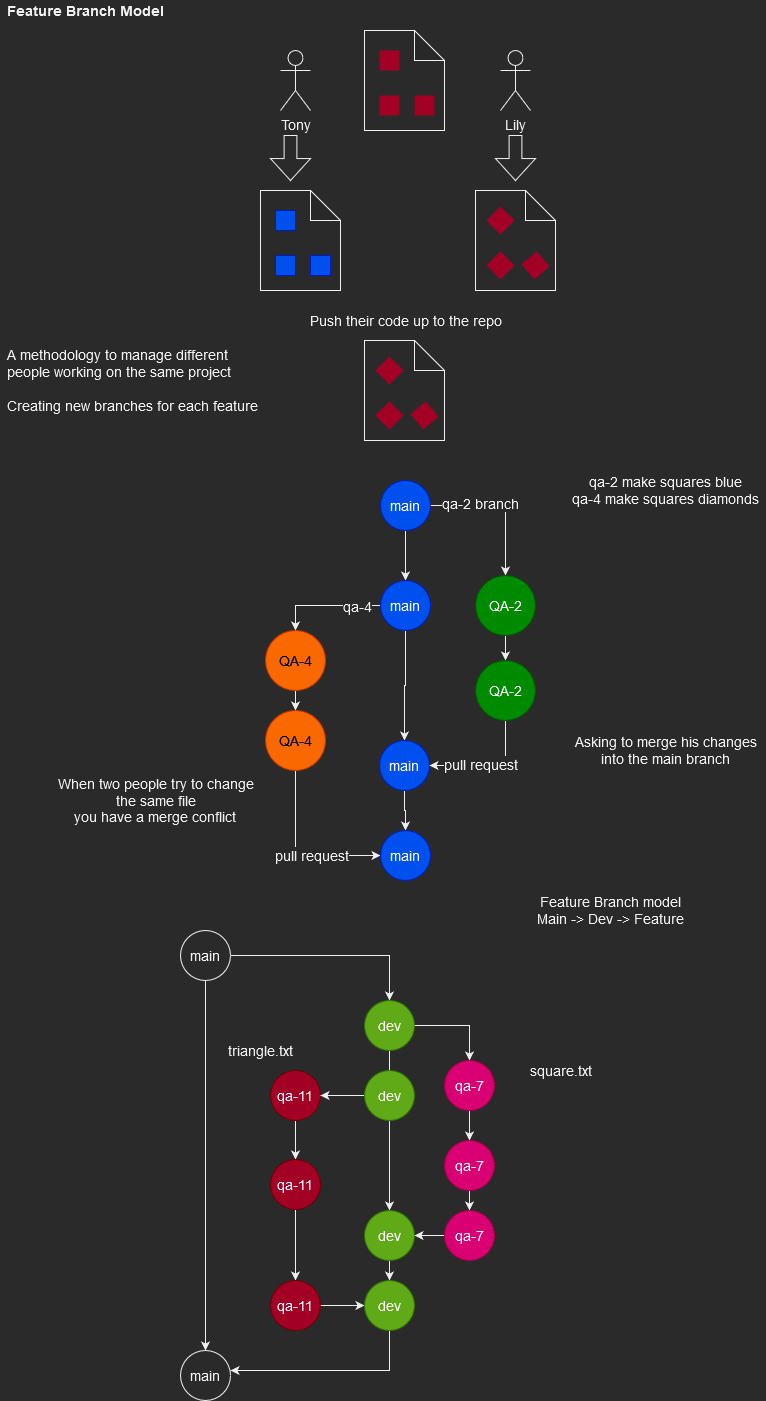

The diagram above was exported from draw.io. Its source (the exported page's mxGraphModel, read from the mxfile embedded in the PNG):
<mxGraphModel dx="1422" dy="780" grid="1" gridSize="10" guides="1" tooltips="1" connect="1" arrows="1" fold="1" page="1" pageScale="1" pageWidth="827" pageHeight="1169" math="0" shadow="0">
  <root>
    <mxCell id="0" />
    <mxCell id="1" parent="0" />
    <mxCell id="8vWx6_ffX0MBoOKeYfHr-1" value="Feature Branch Model" style="text;html=1;align=center;verticalAlign=middle;resizable=0;points=[];autosize=1;strokeColor=none;fillColor=none;fontStyle=1;fontSize=14;" vertex="1" parent="1">
      <mxGeometry x="10" y="10" width="170" height="20" as="geometry" />
    </mxCell>
    <mxCell id="8vWx6_ffX0MBoOKeYfHr-2" value="Tony" style="shape=umlActor;verticalLabelPosition=bottom;verticalAlign=top;html=1;outlineConnect=0;fontSize=14;" vertex="1" parent="1">
      <mxGeometry x="290" y="60" width="30" height="60" as="geometry" />
    </mxCell>
    <mxCell id="8vWx6_ffX0MBoOKeYfHr-3" value="Lily" style="shape=umlActor;verticalLabelPosition=bottom;verticalAlign=top;html=1;outlineConnect=0;fontSize=14;" vertex="1" parent="1">
      <mxGeometry x="510" y="60" width="30" height="60" as="geometry" />
    </mxCell>
    <mxCell id="8vWx6_ffX0MBoOKeYfHr-4" value="" style="shape=note;whiteSpace=wrap;html=1;backgroundOutline=1;darkOpacity=0.05;fontSize=14;" vertex="1" parent="1">
      <mxGeometry x="374" y="40" width="80" height="100" as="geometry" />
    </mxCell>
    <mxCell id="8vWx6_ffX0MBoOKeYfHr-5" value="" style="whiteSpace=wrap;html=1;aspect=fixed;fontSize=14;fillColor=#a20025;strokeColor=none;fontColor=#ffffff;" vertex="1" parent="1">
      <mxGeometry x="389" y="60" width="20" height="20" as="geometry" />
    </mxCell>
    <mxCell id="8vWx6_ffX0MBoOKeYfHr-6" value="" style="whiteSpace=wrap;html=1;aspect=fixed;fontSize=14;fillColor=#a20025;strokeColor=none;fontColor=#ffffff;" vertex="1" parent="1">
      <mxGeometry x="389" y="105" width="20" height="20" as="geometry" />
    </mxCell>
    <mxCell id="8vWx6_ffX0MBoOKeYfHr-8" value="" style="whiteSpace=wrap;html=1;aspect=fixed;fontSize=14;fillColor=#a20025;strokeColor=none;fontColor=#ffffff;" vertex="1" parent="1">
      <mxGeometry x="424" y="105" width="20" height="20" as="geometry" />
    </mxCell>
    <mxCell id="8vWx6_ffX0MBoOKeYfHr-9" value="" style="shape=note;whiteSpace=wrap;html=1;backgroundOutline=1;darkOpacity=0.05;fontSize=14;" vertex="1" parent="1">
      <mxGeometry x="270" y="200" width="80" height="100" as="geometry" />
    </mxCell>
    <mxCell id="8vWx6_ffX0MBoOKeYfHr-10" value="" style="whiteSpace=wrap;html=1;aspect=fixed;fontSize=14;fillColor=#0050ef;strokeColor=#001DBC;fontColor=#ffffff;" vertex="1" parent="1">
      <mxGeometry x="285" y="220" width="20" height="20" as="geometry" />
    </mxCell>
    <mxCell id="8vWx6_ffX0MBoOKeYfHr-11" value="" style="whiteSpace=wrap;html=1;aspect=fixed;fontSize=14;fillColor=#0050ef;strokeColor=#001DBC;fontColor=#ffffff;" vertex="1" parent="1">
      <mxGeometry x="285" y="265" width="20" height="20" as="geometry" />
    </mxCell>
    <mxCell id="8vWx6_ffX0MBoOKeYfHr-12" value="" style="whiteSpace=wrap;html=1;aspect=fixed;fontSize=14;fillColor=#0050ef;strokeColor=#001DBC;fontColor=#ffffff;" vertex="1" parent="1">
      <mxGeometry x="320" y="265" width="20" height="20" as="geometry" />
    </mxCell>
    <mxCell id="8vWx6_ffX0MBoOKeYfHr-13" value="" style="shape=note;whiteSpace=wrap;html=1;backgroundOutline=1;darkOpacity=0.05;fontSize=14;" vertex="1" parent="1">
      <mxGeometry x="485" y="200" width="80" height="100" as="geometry" />
    </mxCell>
    <mxCell id="8vWx6_ffX0MBoOKeYfHr-14" value="" style="whiteSpace=wrap;html=1;aspect=fixed;fontSize=14;fillColor=#a20025;strokeColor=none;fontColor=#ffffff;rotation=45;" vertex="1" parent="1">
      <mxGeometry x="500" y="220" width="20" height="20" as="geometry" />
    </mxCell>
    <mxCell id="8vWx6_ffX0MBoOKeYfHr-15" value="" style="whiteSpace=wrap;html=1;aspect=fixed;fontSize=14;fillColor=#a20025;strokeColor=none;fontColor=#ffffff;rotation=45;" vertex="1" parent="1">
      <mxGeometry x="500" y="265" width="20" height="20" as="geometry" />
    </mxCell>
    <mxCell id="8vWx6_ffX0MBoOKeYfHr-16" value="" style="whiteSpace=wrap;html=1;aspect=fixed;fontSize=14;fillColor=#a20025;strokeColor=none;fontColor=#ffffff;rotation=50;" vertex="1" parent="1">
      <mxGeometry x="535" y="265" width="20" height="20" as="geometry" />
    </mxCell>
    <mxCell id="8vWx6_ffX0MBoOKeYfHr-17" value="Push their code up to the repo" style="text;html=1;align=center;verticalAlign=middle;resizable=0;points=[];autosize=1;strokeColor=none;fillColor=none;fontSize=14;" vertex="1" parent="1">
      <mxGeometry x="310" y="320" width="210" height="20" as="geometry" />
    </mxCell>
    <mxCell id="8vWx6_ffX0MBoOKeYfHr-18" value="" style="html=1;shadow=0;dashed=0;align=center;verticalAlign=middle;shape=mxgraph.arrows2.arrow;dy=0.68;dx=21.95;direction=south;notch=0;fontSize=14;" vertex="1" parent="1">
      <mxGeometry x="280" y="145" width="40" height="45" as="geometry" />
    </mxCell>
    <mxCell id="8vWx6_ffX0MBoOKeYfHr-19" value="" style="html=1;shadow=0;dashed=0;align=center;verticalAlign=middle;shape=mxgraph.arrows2.arrow;dy=0.68;dx=21.95;direction=south;notch=0;fontSize=14;" vertex="1" parent="1">
      <mxGeometry x="505" y="145" width="40" height="45" as="geometry" />
    </mxCell>
    <mxCell id="8vWx6_ffX0MBoOKeYfHr-25" value="" style="shape=note;whiteSpace=wrap;html=1;backgroundOutline=1;darkOpacity=0.05;fontSize=14;" vertex="1" parent="1">
      <mxGeometry x="374" y="350" width="80" height="100" as="geometry" />
    </mxCell>
    <mxCell id="8vWx6_ffX0MBoOKeYfHr-26" value="" style="whiteSpace=wrap;html=1;aspect=fixed;fontSize=14;fillColor=#a20025;strokeColor=none;fontColor=#ffffff;rotation=45;" vertex="1" parent="1">
      <mxGeometry x="389" y="370" width="20" height="20" as="geometry" />
    </mxCell>
    <mxCell id="8vWx6_ffX0MBoOKeYfHr-27" value="" style="whiteSpace=wrap;html=1;aspect=fixed;fontSize=14;fillColor=#a20025;strokeColor=none;fontColor=#ffffff;rotation=45;" vertex="1" parent="1">
      <mxGeometry x="389" y="415" width="20" height="20" as="geometry" />
    </mxCell>
    <mxCell id="8vWx6_ffX0MBoOKeYfHr-28" value="" style="whiteSpace=wrap;html=1;aspect=fixed;fontSize=14;fillColor=#a20025;strokeColor=none;fontColor=#ffffff;rotation=50;" vertex="1" parent="1">
      <mxGeometry x="424" y="415" width="20" height="20" as="geometry" />
    </mxCell>
    <mxCell id="8vWx6_ffX0MBoOKeYfHr-29" value="&lt;div&gt;A methodology to manage different &lt;br&gt;&lt;/div&gt;&lt;div&gt;people working on the same project&lt;/div&gt;&lt;div&gt;&lt;br&gt;&lt;/div&gt;&lt;div&gt;Creating new branches for each feature&lt;br&gt;&lt;/div&gt;&lt;div&gt;&lt;br&gt;&lt;/div&gt;" style="text;html=1;align=left;verticalAlign=top;resizable=0;points=[];autosize=1;strokeColor=none;fillColor=none;fontSize=14;" vertex="1" parent="1">
      <mxGeometry x="15" y="350" width="270" height="90" as="geometry" />
    </mxCell>
    <mxCell id="8vWx6_ffX0MBoOKeYfHr-33" style="edgeStyle=orthogonalEdgeStyle;rounded=0;orthogonalLoop=1;jettySize=auto;html=1;fontSize=14;" edge="1" parent="1" source="8vWx6_ffX0MBoOKeYfHr-30" target="8vWx6_ffX0MBoOKeYfHr-31">
      <mxGeometry relative="1" as="geometry" />
    </mxCell>
    <mxCell id="8vWx6_ffX0MBoOKeYfHr-34" value="qa-2 branch" style="edgeLabel;html=1;align=center;verticalAlign=middle;resizable=0;points=[];fontSize=14;" vertex="1" connectable="0" parent="8vWx6_ffX0MBoOKeYfHr-33">
      <mxGeometry x="-0.3279" y="3" relative="1" as="geometry">
        <mxPoint as="offset" />
      </mxGeometry>
    </mxCell>
    <mxCell id="8vWx6_ffX0MBoOKeYfHr-39" style="edgeStyle=orthogonalEdgeStyle;rounded=0;orthogonalLoop=1;jettySize=auto;html=1;entryX=0.5;entryY=0;entryDx=0;entryDy=0;fontSize=14;" edge="1" parent="1" source="8vWx6_ffX0MBoOKeYfHr-30" target="8vWx6_ffX0MBoOKeYfHr-38">
      <mxGeometry relative="1" as="geometry" />
    </mxCell>
    <mxCell id="8vWx6_ffX0MBoOKeYfHr-30" value="main" style="ellipse;whiteSpace=wrap;html=1;aspect=fixed;fontSize=14;align=center;verticalAlign=middle;fillColor=#0050ef;strokeColor=#001DBC;fontColor=#ffffff;" vertex="1" parent="1">
      <mxGeometry x="390" y="490" width="50" height="50" as="geometry" />
    </mxCell>
    <mxCell id="8vWx6_ffX0MBoOKeYfHr-36" style="edgeStyle=orthogonalEdgeStyle;rounded=0;orthogonalLoop=1;jettySize=auto;html=1;entryX=0.5;entryY=0;entryDx=0;entryDy=0;fontSize=14;" edge="1" parent="1" source="8vWx6_ffX0MBoOKeYfHr-31" target="8vWx6_ffX0MBoOKeYfHr-35">
      <mxGeometry relative="1" as="geometry" />
    </mxCell>
    <mxCell id="8vWx6_ffX0MBoOKeYfHr-31" value="QA-2" style="ellipse;whiteSpace=wrap;html=1;aspect=fixed;fontSize=14;align=center;verticalAlign=middle;fillColor=#008a00;strokeColor=#005700;fontColor=#ffffff;" vertex="1" parent="1">
      <mxGeometry x="485" y="585" width="60" height="60" as="geometry" />
    </mxCell>
    <mxCell id="8vWx6_ffX0MBoOKeYfHr-32" value="&lt;div&gt;qa-2 make squares blue&lt;/div&gt;qa-4 make squares diamonds" style="text;html=1;align=center;verticalAlign=middle;resizable=0;points=[];autosize=1;strokeColor=none;fillColor=none;fontSize=14;" vertex="1" parent="1">
      <mxGeometry x="575" y="480" width="200" height="40" as="geometry" />
    </mxCell>
    <mxCell id="8vWx6_ffX0MBoOKeYfHr-51" style="edgeStyle=orthogonalEdgeStyle;rounded=0;orthogonalLoop=1;jettySize=auto;html=1;entryX=1;entryY=0.5;entryDx=0;entryDy=0;fontSize=14;exitX=0.5;exitY=1;exitDx=0;exitDy=0;" edge="1" parent="1" source="8vWx6_ffX0MBoOKeYfHr-35" target="8vWx6_ffX0MBoOKeYfHr-46">
      <mxGeometry relative="1" as="geometry" />
    </mxCell>
    <mxCell id="8vWx6_ffX0MBoOKeYfHr-52" value="pull request" style="edgeLabel;html=1;align=center;verticalAlign=middle;resizable=0;points=[];fontSize=14;" vertex="1" connectable="0" parent="8vWx6_ffX0MBoOKeYfHr-51">
      <mxGeometry x="0.169" y="-2" relative="1" as="geometry">
        <mxPoint as="offset" />
      </mxGeometry>
    </mxCell>
    <mxCell id="8vWx6_ffX0MBoOKeYfHr-35" value="QA-2" style="ellipse;whiteSpace=wrap;html=1;aspect=fixed;fontSize=14;align=center;verticalAlign=middle;fillColor=#008a00;strokeColor=#005700;fontColor=#ffffff;" vertex="1" parent="1">
      <mxGeometry x="485" y="670" width="60" height="60" as="geometry" />
    </mxCell>
    <mxCell id="8vWx6_ffX0MBoOKeYfHr-42" style="edgeStyle=orthogonalEdgeStyle;rounded=0;orthogonalLoop=1;jettySize=auto;html=1;entryX=0.5;entryY=0;entryDx=0;entryDy=0;fontSize=14;" edge="1" parent="1" source="8vWx6_ffX0MBoOKeYfHr-38" target="8vWx6_ffX0MBoOKeYfHr-40">
      <mxGeometry relative="1" as="geometry" />
    </mxCell>
    <mxCell id="8vWx6_ffX0MBoOKeYfHr-45" value="qa-4" style="edgeLabel;html=1;align=center;verticalAlign=middle;resizable=0;points=[];fontSize=14;" vertex="1" connectable="0" parent="8vWx6_ffX0MBoOKeYfHr-42">
      <mxGeometry x="-0.5609" relative="1" as="geometry">
        <mxPoint as="offset" />
      </mxGeometry>
    </mxCell>
    <mxCell id="8vWx6_ffX0MBoOKeYfHr-47" style="edgeStyle=orthogonalEdgeStyle;rounded=0;orthogonalLoop=1;jettySize=auto;html=1;fontSize=14;" edge="1" parent="1" source="8vWx6_ffX0MBoOKeYfHr-38" target="8vWx6_ffX0MBoOKeYfHr-46">
      <mxGeometry relative="1" as="geometry" />
    </mxCell>
    <mxCell id="8vWx6_ffX0MBoOKeYfHr-38" value="main" style="ellipse;whiteSpace=wrap;html=1;aspect=fixed;fontSize=14;align=center;verticalAlign=middle;fillColor=#0050ef;strokeColor=#001DBC;fontColor=#ffffff;" vertex="1" parent="1">
      <mxGeometry x="390" y="590" width="50" height="50" as="geometry" />
    </mxCell>
    <mxCell id="8vWx6_ffX0MBoOKeYfHr-44" style="edgeStyle=orthogonalEdgeStyle;rounded=0;orthogonalLoop=1;jettySize=auto;html=1;fontSize=14;" edge="1" parent="1" source="8vWx6_ffX0MBoOKeYfHr-40" target="8vWx6_ffX0MBoOKeYfHr-43">
      <mxGeometry relative="1" as="geometry" />
    </mxCell>
    <mxCell id="8vWx6_ffX0MBoOKeYfHr-40" value="QA-4" style="ellipse;whiteSpace=wrap;html=1;aspect=fixed;fontSize=14;align=center;verticalAlign=middle;fillColor=#fa6800;strokeColor=#C73500;fontColor=#000000;" vertex="1" parent="1">
      <mxGeometry x="275" y="640" width="60" height="60" as="geometry" />
    </mxCell>
    <mxCell id="8vWx6_ffX0MBoOKeYfHr-57" style="edgeStyle=orthogonalEdgeStyle;rounded=0;orthogonalLoop=1;jettySize=auto;html=1;entryX=0;entryY=0.5;entryDx=0;entryDy=0;fontSize=14;exitX=0.5;exitY=1;exitDx=0;exitDy=0;" edge="1" parent="1" source="8vWx6_ffX0MBoOKeYfHr-43" target="8vWx6_ffX0MBoOKeYfHr-54">
      <mxGeometry relative="1" as="geometry" />
    </mxCell>
    <mxCell id="8vWx6_ffX0MBoOKeYfHr-58" value="pull request" style="edgeLabel;html=1;align=center;verticalAlign=middle;resizable=0;points=[];fontSize=14;" vertex="1" connectable="0" parent="8vWx6_ffX0MBoOKeYfHr-57">
      <mxGeometry x="0.1783" y="1" relative="1" as="geometry">
        <mxPoint as="offset" />
      </mxGeometry>
    </mxCell>
    <mxCell id="8vWx6_ffX0MBoOKeYfHr-43" value="QA-4" style="ellipse;whiteSpace=wrap;html=1;aspect=fixed;fontSize=14;align=center;verticalAlign=middle;fillColor=#fa6800;strokeColor=#C73500;fontColor=#000000;" vertex="1" parent="1">
      <mxGeometry x="275" y="720" width="60" height="60" as="geometry" />
    </mxCell>
    <mxCell id="8vWx6_ffX0MBoOKeYfHr-56" style="edgeStyle=orthogonalEdgeStyle;rounded=0;orthogonalLoop=1;jettySize=auto;html=1;entryX=0.5;entryY=0;entryDx=0;entryDy=0;fontSize=14;" edge="1" parent="1" source="8vWx6_ffX0MBoOKeYfHr-46" target="8vWx6_ffX0MBoOKeYfHr-54">
      <mxGeometry relative="1" as="geometry" />
    </mxCell>
    <mxCell id="8vWx6_ffX0MBoOKeYfHr-46" value="main" style="ellipse;whiteSpace=wrap;html=1;aspect=fixed;fontSize=14;align=center;verticalAlign=middle;fillColor=#0050ef;strokeColor=#001DBC;fontColor=#ffffff;" vertex="1" parent="1">
      <mxGeometry x="389" y="750" width="50" height="50" as="geometry" />
    </mxCell>
    <mxCell id="8vWx6_ffX0MBoOKeYfHr-53" value="&lt;div&gt;Asking to merge his changes &lt;br&gt;&lt;/div&gt;&lt;div&gt;into the main branch&lt;/div&gt;" style="text;html=1;align=center;verticalAlign=middle;resizable=0;points=[];autosize=1;strokeColor=none;fillColor=none;fontSize=14;" vertex="1" parent="1">
      <mxGeometry x="575" y="740" width="200" height="40" as="geometry" />
    </mxCell>
    <mxCell id="8vWx6_ffX0MBoOKeYfHr-54" value="main" style="ellipse;whiteSpace=wrap;html=1;aspect=fixed;fontSize=14;align=center;verticalAlign=middle;fillColor=#0050ef;strokeColor=#001DBC;fontColor=#ffffff;" vertex="1" parent="1">
      <mxGeometry x="390" y="840" width="50" height="50" as="geometry" />
    </mxCell>
    <mxCell id="8vWx6_ffX0MBoOKeYfHr-59" value="&lt;div&gt;When two people try to change &lt;br&gt;&lt;/div&gt;&lt;div&gt;the same file&lt;/div&gt;&lt;div&gt;you have a merge conflict&lt;br&gt;&lt;/div&gt;" style="text;html=1;align=center;verticalAlign=middle;resizable=0;points=[];autosize=1;strokeColor=none;fillColor=none;fontSize=14;" vertex="1" parent="1">
      <mxGeometry x="60" y="780" width="210" height="60" as="geometry" />
    </mxCell>
    <mxCell id="8vWx6_ffX0MBoOKeYfHr-64" style="edgeStyle=orthogonalEdgeStyle;rounded=0;orthogonalLoop=1;jettySize=auto;html=1;entryX=0.5;entryY=0;entryDx=0;entryDy=0;fontSize=14;" edge="1" parent="1" source="8vWx6_ffX0MBoOKeYfHr-61" target="8vWx6_ffX0MBoOKeYfHr-63">
      <mxGeometry relative="1" as="geometry" />
    </mxCell>
    <mxCell id="8vWx6_ffX0MBoOKeYfHr-86" style="edgeStyle=orthogonalEdgeStyle;rounded=0;orthogonalLoop=1;jettySize=auto;html=1;entryX=0.5;entryY=0;entryDx=0;entryDy=0;fontSize=14;" edge="1" parent="1" source="8vWx6_ffX0MBoOKeYfHr-61" target="8vWx6_ffX0MBoOKeYfHr-84">
      <mxGeometry relative="1" as="geometry" />
    </mxCell>
    <mxCell id="8vWx6_ffX0MBoOKeYfHr-61" value="main" style="ellipse;whiteSpace=wrap;html=1;aspect=fixed;fontSize=14;align=center;verticalAlign=middle;" vertex="1" parent="1">
      <mxGeometry x="190" y="940" width="50" height="50" as="geometry" />
    </mxCell>
    <mxCell id="8vWx6_ffX0MBoOKeYfHr-62" value="&lt;div&gt;Feature Branch model&lt;/div&gt;&lt;div&gt;Main -&amp;gt; Dev -&amp;gt; Feature&lt;br&gt;&lt;/div&gt;" style="text;html=1;align=center;verticalAlign=middle;resizable=0;points=[];autosize=1;strokeColor=none;fillColor=none;fontSize=14;" vertex="1" parent="1">
      <mxGeometry x="540" y="900" width="160" height="40" as="geometry" />
    </mxCell>
    <mxCell id="8vWx6_ffX0MBoOKeYfHr-66" style="edgeStyle=orthogonalEdgeStyle;rounded=0;orthogonalLoop=1;jettySize=auto;html=1;entryX=0.5;entryY=0;entryDx=0;entryDy=0;fontSize=14;" edge="1" parent="1" source="8vWx6_ffX0MBoOKeYfHr-63" target="8vWx6_ffX0MBoOKeYfHr-65">
      <mxGeometry relative="1" as="geometry" />
    </mxCell>
    <mxCell id="8vWx6_ffX0MBoOKeYfHr-73" style="edgeStyle=orthogonalEdgeStyle;rounded=0;orthogonalLoop=1;jettySize=auto;html=1;fontSize=14;" edge="1" parent="1" source="8vWx6_ffX0MBoOKeYfHr-63" target="8vWx6_ffX0MBoOKeYfHr-71">
      <mxGeometry relative="1" as="geometry" />
    </mxCell>
    <mxCell id="8vWx6_ffX0MBoOKeYfHr-63" value="dev" style="ellipse;whiteSpace=wrap;html=1;aspect=fixed;fontSize=14;align=center;verticalAlign=middle;fillColor=#60a917;strokeColor=#2D7600;fontColor=#ffffff;" vertex="1" parent="1">
      <mxGeometry x="374" y="1010" width="50" height="50" as="geometry" />
    </mxCell>
    <mxCell id="8vWx6_ffX0MBoOKeYfHr-68" style="edgeStyle=orthogonalEdgeStyle;rounded=0;orthogonalLoop=1;jettySize=auto;html=1;fontSize=14;" edge="1" parent="1" source="8vWx6_ffX0MBoOKeYfHr-65" target="8vWx6_ffX0MBoOKeYfHr-67">
      <mxGeometry relative="1" as="geometry" />
    </mxCell>
    <mxCell id="8vWx6_ffX0MBoOKeYfHr-65" value="qa-7" style="ellipse;whiteSpace=wrap;html=1;aspect=fixed;fontSize=14;align=center;verticalAlign=middle;fillColor=#d80073;strokeColor=#A50040;fontColor=#ffffff;" vertex="1" parent="1">
      <mxGeometry x="454" y="1070" width="50" height="50" as="geometry" />
    </mxCell>
    <mxCell id="8vWx6_ffX0MBoOKeYfHr-70" style="edgeStyle=orthogonalEdgeStyle;rounded=0;orthogonalLoop=1;jettySize=auto;html=1;fontSize=14;" edge="1" parent="1" source="8vWx6_ffX0MBoOKeYfHr-67" target="8vWx6_ffX0MBoOKeYfHr-69">
      <mxGeometry relative="1" as="geometry" />
    </mxCell>
    <mxCell id="8vWx6_ffX0MBoOKeYfHr-67" value="qa-7" style="ellipse;whiteSpace=wrap;html=1;aspect=fixed;fontSize=14;align=center;verticalAlign=middle;fillColor=#d80073;strokeColor=#A50040;fontColor=#ffffff;" vertex="1" parent="1">
      <mxGeometry x="454" y="1150" width="50" height="50" as="geometry" />
    </mxCell>
    <mxCell id="8vWx6_ffX0MBoOKeYfHr-72" style="edgeStyle=orthogonalEdgeStyle;rounded=0;orthogonalLoop=1;jettySize=auto;html=1;fontSize=14;" edge="1" parent="1" source="8vWx6_ffX0MBoOKeYfHr-69" target="8vWx6_ffX0MBoOKeYfHr-71">
      <mxGeometry relative="1" as="geometry" />
    </mxCell>
    <mxCell id="8vWx6_ffX0MBoOKeYfHr-69" value="qa-7" style="ellipse;whiteSpace=wrap;html=1;aspect=fixed;fontSize=14;align=center;verticalAlign=middle;fillColor=#d80073;strokeColor=#A50040;fontColor=#ffffff;" vertex="1" parent="1">
      <mxGeometry x="454" y="1220" width="50" height="50" as="geometry" />
    </mxCell>
    <mxCell id="8vWx6_ffX0MBoOKeYfHr-83" style="edgeStyle=orthogonalEdgeStyle;rounded=0;orthogonalLoop=1;jettySize=auto;html=1;entryX=0.5;entryY=0;entryDx=0;entryDy=0;fontSize=14;" edge="1" parent="1" source="8vWx6_ffX0MBoOKeYfHr-71" target="8vWx6_ffX0MBoOKeYfHr-81">
      <mxGeometry relative="1" as="geometry" />
    </mxCell>
    <mxCell id="8vWx6_ffX0MBoOKeYfHr-71" value="dev" style="ellipse;whiteSpace=wrap;html=1;aspect=fixed;fontSize=14;align=center;verticalAlign=middle;fillColor=#60a917;strokeColor=#2D7600;fontColor=#ffffff;" vertex="1" parent="1">
      <mxGeometry x="374" y="1220" width="50" height="50" as="geometry" />
    </mxCell>
    <mxCell id="8vWx6_ffX0MBoOKeYfHr-78" style="edgeStyle=orthogonalEdgeStyle;rounded=0;orthogonalLoop=1;jettySize=auto;html=1;fontSize=14;" edge="1" parent="1" source="8vWx6_ffX0MBoOKeYfHr-74" target="8vWx6_ffX0MBoOKeYfHr-77">
      <mxGeometry relative="1" as="geometry" />
    </mxCell>
    <mxCell id="8vWx6_ffX0MBoOKeYfHr-74" value="qa-11" style="ellipse;whiteSpace=wrap;html=1;aspect=fixed;fontSize=14;align=center;verticalAlign=middle;fillColor=#a20025;strokeColor=#6F0000;fontColor=#ffffff;" vertex="1" parent="1">
      <mxGeometry x="280" y="1080" width="50" height="50" as="geometry" />
    </mxCell>
    <mxCell id="8vWx6_ffX0MBoOKeYfHr-76" style="edgeStyle=orthogonalEdgeStyle;rounded=0;orthogonalLoop=1;jettySize=auto;html=1;entryX=1;entryY=0.5;entryDx=0;entryDy=0;fontSize=14;" edge="1" parent="1" source="8vWx6_ffX0MBoOKeYfHr-75" target="8vWx6_ffX0MBoOKeYfHr-74">
      <mxGeometry relative="1" as="geometry" />
    </mxCell>
    <mxCell id="8vWx6_ffX0MBoOKeYfHr-75" value="dev" style="ellipse;whiteSpace=wrap;html=1;aspect=fixed;fontSize=14;align=center;verticalAlign=middle;fillColor=#60a917;strokeColor=#2D7600;fontColor=#ffffff;" vertex="1" parent="1">
      <mxGeometry x="374" y="1080" width="50" height="50" as="geometry" />
    </mxCell>
    <mxCell id="8vWx6_ffX0MBoOKeYfHr-80" style="edgeStyle=orthogonalEdgeStyle;rounded=0;orthogonalLoop=1;jettySize=auto;html=1;fontSize=14;" edge="1" parent="1" source="8vWx6_ffX0MBoOKeYfHr-77" target="8vWx6_ffX0MBoOKeYfHr-79">
      <mxGeometry relative="1" as="geometry" />
    </mxCell>
    <mxCell id="8vWx6_ffX0MBoOKeYfHr-77" value="qa-11" style="ellipse;whiteSpace=wrap;html=1;aspect=fixed;fontSize=14;align=center;verticalAlign=middle;fillColor=#a20025;strokeColor=#6F0000;fontColor=#ffffff;" vertex="1" parent="1">
      <mxGeometry x="280" y="1169" width="50" height="50" as="geometry" />
    </mxCell>
    <mxCell id="8vWx6_ffX0MBoOKeYfHr-82" style="edgeStyle=orthogonalEdgeStyle;rounded=0;orthogonalLoop=1;jettySize=auto;html=1;fontSize=14;" edge="1" parent="1" source="8vWx6_ffX0MBoOKeYfHr-79" target="8vWx6_ffX0MBoOKeYfHr-81">
      <mxGeometry relative="1" as="geometry" />
    </mxCell>
    <mxCell id="8vWx6_ffX0MBoOKeYfHr-79" value="qa-11" style="ellipse;whiteSpace=wrap;html=1;aspect=fixed;fontSize=14;align=center;verticalAlign=middle;fillColor=#a20025;strokeColor=#6F0000;fontColor=#ffffff;" vertex="1" parent="1">
      <mxGeometry x="280" y="1290" width="50" height="50" as="geometry" />
    </mxCell>
    <mxCell id="8vWx6_ffX0MBoOKeYfHr-85" style="edgeStyle=orthogonalEdgeStyle;rounded=0;orthogonalLoop=1;jettySize=auto;html=1;entryX=1;entryY=0.4;entryDx=0;entryDy=0;entryPerimeter=0;fontSize=14;exitX=0.5;exitY=1;exitDx=0;exitDy=0;" edge="1" parent="1" source="8vWx6_ffX0MBoOKeYfHr-81" target="8vWx6_ffX0MBoOKeYfHr-84">
      <mxGeometry relative="1" as="geometry" />
    </mxCell>
    <mxCell id="8vWx6_ffX0MBoOKeYfHr-81" value="dev" style="ellipse;whiteSpace=wrap;html=1;aspect=fixed;fontSize=14;align=center;verticalAlign=middle;fillColor=#60a917;strokeColor=#2D7600;fontColor=#ffffff;" vertex="1" parent="1">
      <mxGeometry x="374" y="1290" width="50" height="50" as="geometry" />
    </mxCell>
    <mxCell id="8vWx6_ffX0MBoOKeYfHr-84" value="main" style="ellipse;whiteSpace=wrap;html=1;aspect=fixed;fontSize=14;align=center;verticalAlign=middle;" vertex="1" parent="1">
      <mxGeometry x="190" y="1360" width="50" height="50" as="geometry" />
    </mxCell>
    <mxCell id="8vWx6_ffX0MBoOKeYfHr-87" value="square.txt" style="text;html=1;align=center;verticalAlign=middle;resizable=0;points=[];autosize=1;strokeColor=none;fillColor=none;fontSize=14;" vertex="1" parent="1">
      <mxGeometry x="530" y="1070" width="80" height="20" as="geometry" />
    </mxCell>
    <mxCell id="8vWx6_ffX0MBoOKeYfHr-88" value="triangle.txt" style="text;html=1;align=center;verticalAlign=middle;resizable=0;points=[];autosize=1;strokeColor=none;fillColor=none;fontSize=14;" vertex="1" parent="1">
      <mxGeometry x="230" y="1050" width="80" height="20" as="geometry" />
    </mxCell>
  </root>
</mxGraphModel>